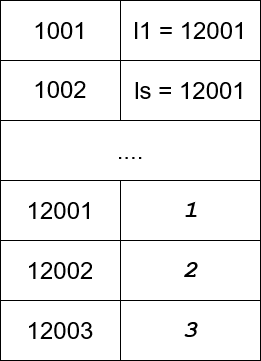

The diagram above was exported from draw.io. Its source (the exported page's mxGraphModel, read from the mxfile embedded in the PNG):
<mxGraphModel dx="581" dy="547" grid="1" gridSize="10" guides="1" tooltips="1" connect="1" arrows="1" fold="1" page="1" pageScale="1" pageWidth="850" pageHeight="1100" math="0" shadow="0">
  <root>
    <mxCell id="0" />
    <mxCell id="1" parent="0" />
    <mxCell id="2" value="1001" style="rounded=0;whiteSpace=wrap;html=1;fontSize=24;" vertex="1" parent="1">
      <mxGeometry x="120" y="1280" width="120" height="60" as="geometry" />
    </mxCell>
    <mxCell id="3" value="l1 = 12001" style="rounded=0;whiteSpace=wrap;html=1;fontSize=24;" vertex="1" parent="1">
      <mxGeometry x="240" y="1280" width="140" height="60" as="geometry" />
    </mxCell>
    <mxCell id="4" value="12001" style="rounded=0;whiteSpace=wrap;html=1;fontSize=24;" vertex="1" parent="1">
      <mxGeometry x="120" y="1460" width="120" height="60" as="geometry" />
    </mxCell>
    <mxCell id="5" value="1" style="rounded=0;whiteSpace=wrap;html=1;fontSize=24;fontFamily=Courier New;fontStyle=3" vertex="1" parent="1">
      <mxGeometry x="240" y="1460" width="140" height="60" as="geometry" />
    </mxCell>
    <mxCell id="6" value="...." style="rounded=0;whiteSpace=wrap;html=1;fontSize=24;" vertex="1" parent="1">
      <mxGeometry x="120" y="1400" width="260" height="60" as="geometry" />
    </mxCell>
    <mxCell id="7" value="12002" style="rounded=0;whiteSpace=wrap;html=1;fontSize=24;" vertex="1" parent="1">
      <mxGeometry x="120" y="1520" width="120" height="60" as="geometry" />
    </mxCell>
    <mxCell id="8" value="12003" style="rounded=0;whiteSpace=wrap;html=1;fontSize=24;" vertex="1" parent="1">
      <mxGeometry x="120" y="1580" width="120" height="60" as="geometry" />
    </mxCell>
    <mxCell id="9" value="3" style="rounded=0;whiteSpace=wrap;html=1;fontSize=24;fontFamily=Courier New;fontStyle=3" vertex="1" parent="1">
      <mxGeometry x="240" y="1580" width="140" height="60" as="geometry" />
    </mxCell>
    <mxCell id="10" value="&lt;font face=&quot;Helvetica&quot;&gt;1002&lt;/font&gt;" style="rounded=0;whiteSpace=wrap;html=1;fontFamily=Courier New;fontSize=24;" vertex="1" parent="1">
      <mxGeometry x="120" y="1340" width="120" height="60" as="geometry" />
    </mxCell>
    <mxCell id="11" value="ls = 12001" style="rounded=0;whiteSpace=wrap;html=1;fontFamily=Helvetica;fontSize=24;" vertex="1" parent="1">
      <mxGeometry x="240" y="1340" width="140" height="60" as="geometry" />
    </mxCell>
    <mxCell id="12" value="2" style="rounded=0;whiteSpace=wrap;html=1;fontSize=24;fontFamily=Courier New;fontStyle=3" vertex="1" parent="1">
      <mxGeometry x="240" y="1520" width="140" height="60" as="geometry" />
    </mxCell>
  </root>
</mxGraphModel>